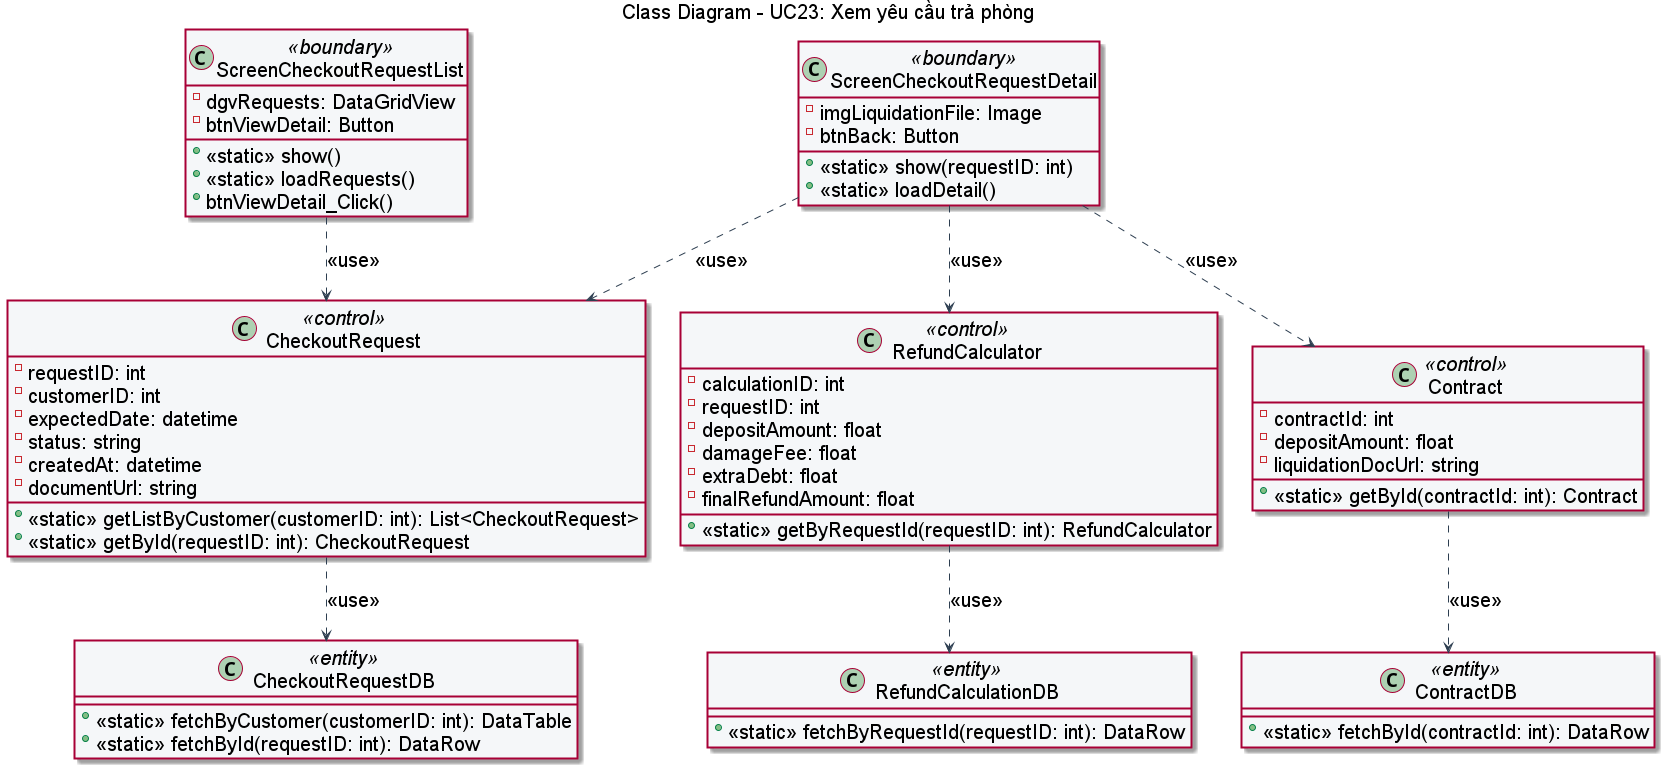

The diagram above was rendered by PlantUML. Its source (embedded in the PNG):
@startuml XemYeuCauTraPhong_ClassDiagram
title Class Diagram - UC23: Xem yêu cầu trả phòng

' --- STYLE CONFIGURATION ---
skinparam {
    BackgroundColor White
    ArrowColor #2D3E50
    BorderColor #2D3E50
    DefaultFontName "Arial"
    DefaultFontSize 20
    ClassBackgroundColor #F5F7F9
    ClassBorderThickness 2
    StereotypeFontColor #2D3E50
}

' --- PRESENTATION LAYER ---
class ScreenCheckoutRequestList <<boundary>> {
    - dgvRequests: DataGridView
    - btnViewDetail: Button
    + <<static>> show()
    + <<static>> loadRequests()
    + btnViewDetail_Click()
}

class ScreenCheckoutRequestDetail <<boundary>> {
    - imgLiquidationFile: Image
    - btnBack: Button
    + <<static>> show(requestID: int)
    + <<static>> loadDetail()
}

' --- BUSINESS LAYER ---
class CheckoutRequest <<control>> {
    - requestID: int
    - customerID: int
    - expectedDate: datetime
    - status: string
    - createdAt: datetime
    - documentUrl: string
    + <<static>> getListByCustomer(customerID: int): List<CheckoutRequest>
    + <<static>> getById(requestID: int): CheckoutRequest
}

class RefundCalculator <<control>> {
    - calculationID: int
    - requestID: int
    - depositAmount: float
    - damageFee: float
    - extraDebt: float
    - finalRefundAmount: float
    + <<static>> getByRequestId(requestID: int): RefundCalculator
}

class Contract <<control>> {
    - contractId: int
    - depositAmount: float
    - liquidationDocUrl: string
    + <<static>> getById(contractId: int): Contract
}

' --- DATABASE LAYER ---
class CheckoutRequestDB <<entity>> {
    + <<static>> fetchByCustomer(customerID: int): DataTable
    + <<static>> fetchById(requestID: int): DataRow
}

class RefundCalculationDB <<entity>> {
    + <<static>> fetchByRequestId(requestID: int): DataRow
}

class ContractDB <<entity>> {
    + <<static>> fetchById(contractId: int): DataRow
}

' --- RELATIONSHIPS ---
ScreenCheckoutRequestList ..> CheckoutRequest : "<<use>>"
ScreenCheckoutRequestDetail ..> CheckoutRequest : "<<use>>"
ScreenCheckoutRequestDetail ..> Contract : "<<use>>"
ScreenCheckoutRequestDetail ..> RefundCalculator : "<<use>>"

CheckoutRequest ..> CheckoutRequestDB : "<<use>>"
RefundCalculator ..> RefundCalculationDB : "<<use>>"
Contract ..> ContractDB : "<<use>>"

@enduml